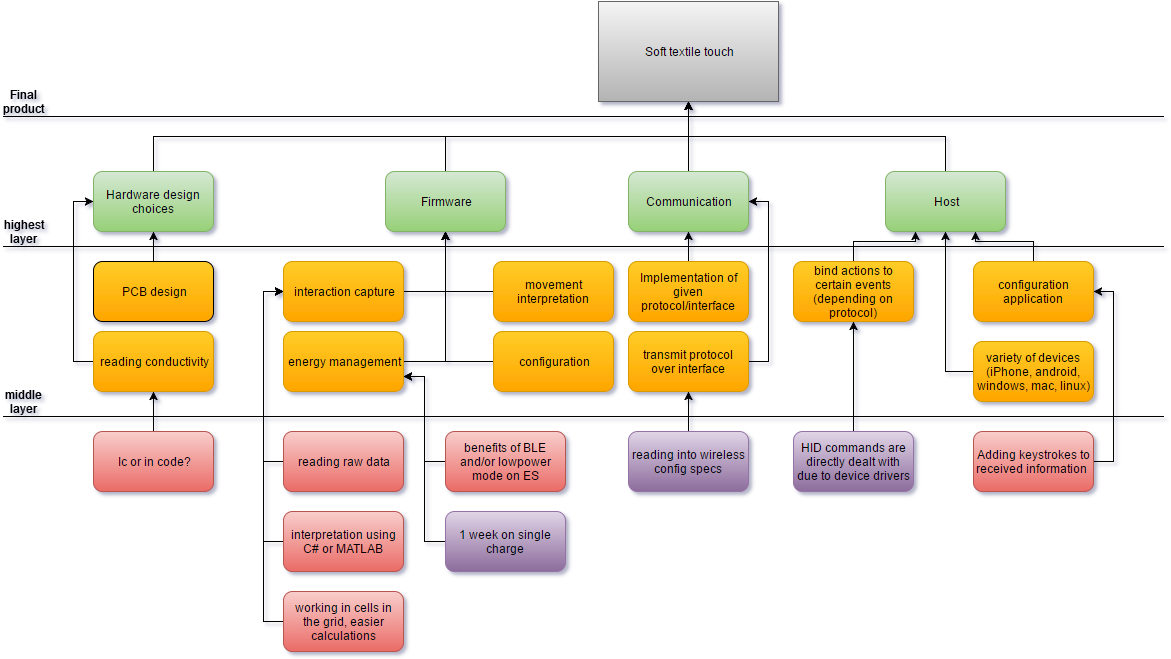

The diagram above was exported from draw.io. Its source (the exported page's mxGraphModel, read from the mxfile embedded in the PNG):
<mxGraphModel dx="1834" dy="804" grid="1" gridSize="10" guides="1" tooltips="1" connect="1" arrows="1" fold="1" page="0" pageScale="1" pageWidth="1169" pageHeight="826" background="#ffffff" math="0" shadow="0">
  <root>
    <mxCell id="0" />
    <mxCell id="1" parent="0" />
    <mxCell id="4" value="Soft textile touch" style="whiteSpace=wrap;html=1;plain-gray" parent="1" vertex="1">
      <mxGeometry x="515" y="30" width="180" height="100" as="geometry" />
    </mxCell>
    <mxCell id="7" style="edgeStyle=orthogonalEdgeStyle;rounded=0;html=1;exitX=0.5;exitY=0;entryX=0.5;entryY=1;jettySize=auto;orthogonalLoop=1;" parent="1" source="5" target="4" edge="1">
      <mxGeometry relative="1" as="geometry" />
    </mxCell>
    <mxCell id="5" value="Firmware" style="rounded=1;whiteSpace=wrap;html=1;plain-green" parent="1" vertex="1">
      <mxGeometry x="302" y="200" width="120" height="60" as="geometry" />
    </mxCell>
    <mxCell id="11" style="edgeStyle=orthogonalEdgeStyle;rounded=0;html=1;exitX=0.5;exitY=0;jettySize=auto;orthogonalLoop=1;" parent="1" source="10" edge="1">
      <mxGeometry relative="1" as="geometry">
        <mxPoint x="605" y="130" as="targetPoint" />
      </mxGeometry>
    </mxCell>
    <mxCell id="10" value="Communication" style="rounded=1;whiteSpace=wrap;html=1;plain-green" parent="1" vertex="1">
      <mxGeometry x="545" y="200" width="120" height="60" as="geometry" />
    </mxCell>
    <mxCell id="14" style="edgeStyle=orthogonalEdgeStyle;rounded=0;html=1;exitX=0.5;exitY=0;entryX=0.5;entryY=1;jettySize=auto;orthogonalLoop=1;" parent="1" source="12" target="4" edge="1">
      <mxGeometry relative="1" as="geometry" />
    </mxCell>
    <mxCell id="12" value="Host" style="rounded=1;whiteSpace=wrap;html=1;plain-green" parent="1" vertex="1">
      <mxGeometry x="802" y="200" width="120" height="60" as="geometry" />
    </mxCell>
    <mxCell id="29" style="edgeStyle=orthogonalEdgeStyle;rounded=0;html=1;exitX=0;exitY=0.5;entryX=0.5;entryY=1;jettySize=auto;orthogonalLoop=1;" parent="1" source="15" target="5" edge="1">
      <mxGeometry relative="1" as="geometry" />
    </mxCell>
    <mxCell id="15" value="configuration" style="rounded=1;whiteSpace=wrap;html=1;plain-orange" parent="1" vertex="1">
      <mxGeometry x="410" y="360" width="120" height="60" as="geometry" />
    </mxCell>
    <mxCell id="20" style="edgeStyle=orthogonalEdgeStyle;rounded=0;html=1;exitX=0.5;exitY=0;entryX=0.75;entryY=1;jettySize=auto;orthogonalLoop=1;" parent="1" source="17" target="12" edge="1">
      <mxGeometry relative="1" as="geometry" />
    </mxCell>
    <mxCell id="17" value="configuration application" style="rounded=1;whiteSpace=wrap;html=1;plain-orange" parent="1" vertex="1">
      <mxGeometry x="890" y="290" width="120" height="60" as="geometry" />
    </mxCell>
    <mxCell id="104" style="edgeStyle=orthogonalEdgeStyle;rounded=0;html=1;exitX=1;exitY=0.5;entryX=1;entryY=0.5;jettySize=auto;orthogonalLoop=1;" parent="1" source="22" target="10" edge="1">
      <mxGeometry relative="1" as="geometry" />
    </mxCell>
    <mxCell id="22" value="transmit protocol over interface" style="rounded=1;whiteSpace=wrap;html=1;plain-orange" parent="1" vertex="1">
      <mxGeometry x="545" y="360" width="120" height="60" as="geometry" />
    </mxCell>
    <mxCell id="30" style="edgeStyle=orthogonalEdgeStyle;rounded=0;html=1;exitX=0;exitY=0.5;entryX=0.5;entryY=1;jettySize=auto;orthogonalLoop=1;" parent="1" source="25" target="5" edge="1">
      <mxGeometry relative="1" as="geometry" />
    </mxCell>
    <mxCell id="25" value="movement interpretation" style="rounded=1;whiteSpace=wrap;html=1;plain-orange" parent="1" vertex="1">
      <mxGeometry x="410" y="290" width="120" height="60" as="geometry" />
    </mxCell>
    <mxCell id="35" style="edgeStyle=orthogonalEdgeStyle;rounded=0;html=1;exitX=1;exitY=0.5;entryX=0.5;entryY=1;jettySize=auto;orthogonalLoop=1;" parent="1" source="28" target="5" edge="1">
      <mxGeometry relative="1" as="geometry" />
    </mxCell>
    <mxCell id="28" value="energy management" style="rounded=1;whiteSpace=wrap;html=1;plain-orange" parent="1" vertex="1">
      <mxGeometry x="200" y="360" width="120" height="60" as="geometry" />
    </mxCell>
    <mxCell id="38" style="edgeStyle=orthogonalEdgeStyle;rounded=0;html=1;exitX=1;exitY=0.5;entryX=0.5;entryY=1;jettySize=auto;orthogonalLoop=1;" parent="1" source="37" target="5" edge="1">
      <mxGeometry relative="1" as="geometry" />
    </mxCell>
    <mxCell id="37" value="interaction capture" style="rounded=1;whiteSpace=wrap;html=1;plain-orange" parent="1" vertex="1">
      <mxGeometry x="200" y="290" width="120" height="60" as="geometry" />
    </mxCell>
    <mxCell id="103" style="edgeStyle=orthogonalEdgeStyle;rounded=0;html=1;exitX=0.5;exitY=0;entryX=0.5;entryY=1;jettySize=auto;orthogonalLoop=1;" parent="1" source="41" target="10" edge="1">
      <mxGeometry relative="1" as="geometry" />
    </mxCell>
    <mxCell id="41" value="Implementation of given protocol/interface" style="rounded=1;whiteSpace=wrap;html=1;plain-orange" parent="1" vertex="1">
      <mxGeometry x="545" y="290" width="120" height="60" as="geometry" />
    </mxCell>
    <mxCell id="44" style="edgeStyle=orthogonalEdgeStyle;rounded=0;html=1;entryX=0.25;entryY=1;jettySize=auto;orthogonalLoop=1;" parent="1" source="43" target="12" edge="1">
      <mxGeometry relative="1" as="geometry" />
    </mxCell>
    <mxCell id="43" value="bind actions to certain events (depending on protocol)" style="rounded=1;whiteSpace=wrap;html=1;plain-orange" parent="1" vertex="1">
      <mxGeometry x="710" y="290" width="120" height="60" as="geometry" />
    </mxCell>
    <mxCell id="56" style="edgeStyle=orthogonalEdgeStyle;rounded=0;html=1;exitX=0.5;exitY=0;entryX=0.5;entryY=1;jettySize=auto;orthogonalLoop=1;" parent="1" source="55" target="4" edge="1">
      <mxGeometry relative="1" as="geometry" />
    </mxCell>
    <mxCell id="55" value="Hardware design choices" style="rounded=1;whiteSpace=wrap;html=1;plain-green" parent="1" vertex="1">
      <mxGeometry x="10" y="200" width="120" height="60" as="geometry" />
    </mxCell>
    <mxCell id="99" style="edgeStyle=orthogonalEdgeStyle;rounded=0;html=1;exitX=0;exitY=0.5;entryX=0;entryY=0.5;jettySize=auto;orthogonalLoop=1;" parent="1" source="57" target="55" edge="1">
      <mxGeometry relative="1" as="geometry" />
    </mxCell>
    <mxCell id="57" value="reading conductivity" style="rounded=1;whiteSpace=wrap;html=1;plain-orange" parent="1" vertex="1">
      <mxGeometry x="10" y="360" width="120" height="60" as="geometry" />
    </mxCell>
    <mxCell id="60" style="edgeStyle=orthogonalEdgeStyle;rounded=0;html=1;jettySize=auto;orthogonalLoop=1;" parent="1" source="59" target="57" edge="1">
      <mxGeometry relative="1" as="geometry" />
    </mxCell>
    <mxCell id="59" value="Ic or in code?" style="rounded=1;whiteSpace=wrap;html=1;plain-red" parent="1" vertex="1">
      <mxGeometry x="10" y="460" width="120" height="60" as="geometry" />
    </mxCell>
    <mxCell id="67" style="edgeStyle=orthogonalEdgeStyle;rounded=0;html=1;exitX=0;exitY=0.5;entryX=0;entryY=0.5;jettySize=auto;orthogonalLoop=1;" parent="1" source="61" target="37" edge="1">
      <mxGeometry relative="1" as="geometry" />
    </mxCell>
    <mxCell id="61" value="reading raw data" style="rounded=1;whiteSpace=wrap;html=1;shadow=0;plain-red" parent="1" vertex="1">
      <mxGeometry x="200" y="460" width="120" height="60" as="geometry" />
    </mxCell>
    <mxCell id="69" style="edgeStyle=orthogonalEdgeStyle;rounded=0;html=1;exitX=0;exitY=0.5;entryX=0;entryY=0.5;jettySize=auto;orthogonalLoop=1;" parent="1" source="68" target="37" edge="1">
      <mxGeometry relative="1" as="geometry" />
    </mxCell>
    <mxCell id="68" value="interpretation using C# or MATLAB" style="rounded=1;whiteSpace=wrap;html=1;plain-red" parent="1" vertex="1">
      <mxGeometry x="200" y="540" width="120" height="60" as="geometry" />
    </mxCell>
    <mxCell id="73" style="edgeStyle=orthogonalEdgeStyle;rounded=0;html=1;exitX=0;exitY=0.5;entryX=1;entryY=0.75;jettySize=auto;orthogonalLoop=1;" parent="1" source="70" target="28" edge="1">
      <mxGeometry relative="1" as="geometry" />
    </mxCell>
    <mxCell id="70" value="benefits of BLE and/or lowpower mode on ES" style="rounded=1;whiteSpace=wrap;html=1;shadow=0;plain-red" parent="1" vertex="1">
      <mxGeometry x="362" y="460" width="120" height="60" as="geometry" />
    </mxCell>
    <mxCell id="76" value="" style="line;html=1;shadow=0;strokeColor=#000000;fillColor=#FFCD28;gradientColor=#FFA500;strokeWidth=1;" parent="1" vertex="1">
      <mxGeometry x="-80" y="270" width="1160" height="10" as="geometry" />
    </mxCell>
    <mxCell id="77" value="highest layer" style="text;html=1;strokeColor=none;fillColor=none;align=center;verticalAlign=middle;whiteSpace=wrap;shadow=0;" parent="1" vertex="1">
      <mxGeometry x="-80" y="250" width="40" height="20" as="geometry" />
    </mxCell>
    <mxCell id="78" value="" style="line;html=1;shadow=0;strokeColor=#000000;fillColor=#FFCD28;gradientColor=#FFA500;strokeWidth=1;" parent="1" vertex="1">
      <mxGeometry x="-80" y="440" width="1160" height="10" as="geometry" />
    </mxCell>
    <mxCell id="80" value="middle layer" style="text;html=1;strokeColor=none;fillColor=none;align=center;verticalAlign=middle;whiteSpace=wrap;shadow=0;" parent="1" vertex="1">
      <mxGeometry x="-80" y="420" width="40" height="20" as="geometry" />
    </mxCell>
    <mxCell id="84" style="edgeStyle=orthogonalEdgeStyle;rounded=0;html=1;exitX=0;exitY=0.5;entryX=1;entryY=0.75;jettySize=auto;orthogonalLoop=1;" parent="1" source="82" target="28" edge="1">
      <mxGeometry relative="1" as="geometry" />
    </mxCell>
    <mxCell id="82" value="1 week on single charge" style="rounded=1;whiteSpace=wrap;html=1;shadow=0;strokeWidth=1;plain-purple" parent="1" vertex="1">
      <mxGeometry x="362" y="540" width="120" height="60" as="geometry" />
    </mxCell>
    <mxCell id="83" value="" style="line;html=1;shadow=0;strokeColor=#000000;strokeWidth=1;fillColor=#FFCD28;gradientColor=#FFA500;" parent="1" vertex="1">
      <mxGeometry x="-80" y="140" width="1160" height="10" as="geometry" />
    </mxCell>
    <mxCell id="85" value="Final product" style="text;html=1;strokeColor=none;fillColor=none;align=center;verticalAlign=middle;whiteSpace=wrap;shadow=0;" parent="1" vertex="1">
      <mxGeometry x="-80" y="120" width="40" height="20" as="geometry" />
    </mxCell>
    <mxCell id="93" style="edgeStyle=orthogonalEdgeStyle;rounded=0;html=1;exitX=1;exitY=0.5;entryX=1;entryY=0.5;jettySize=auto;orthogonalLoop=1;" parent="1" source="87" target="17" edge="1">
      <mxGeometry relative="1" as="geometry" />
    </mxCell>
    <mxCell id="87" value="Adding keystrokes to received information&amp;nbsp;" style="rounded=1;whiteSpace=wrap;html=1;shadow=0;plain-red" parent="1" vertex="1">
      <mxGeometry x="890" y="460" width="120" height="60" as="geometry" />
    </mxCell>
    <mxCell id="89" style="edgeStyle=orthogonalEdgeStyle;rounded=0;html=1;exitX=0;exitY=0.5;entryX=0;entryY=0.5;jettySize=auto;orthogonalLoop=1;" parent="1" source="88" target="37" edge="1">
      <mxGeometry relative="1" as="geometry" />
    </mxCell>
    <mxCell id="88" value="working in cells in the grid, easier calculations" style="rounded=1;whiteSpace=wrap;html=1;shadow=0;plain-red" parent="1" vertex="1">
      <mxGeometry x="200" y="620" width="120" height="60" as="geometry" />
    </mxCell>
    <mxCell id="91" style="edgeStyle=orthogonalEdgeStyle;rounded=0;html=1;exitX=0;exitY=0.5;entryX=0.5;entryY=1;jettySize=auto;orthogonalLoop=1;" parent="1" source="90" target="12" edge="1">
      <mxGeometry relative="1" as="geometry" />
    </mxCell>
    <mxCell id="90" value="variety of devices&lt;div&gt;(iPhone, android, windows, mac, linux)&lt;/div&gt;" style="rounded=1;whiteSpace=wrap;html=1;plain-orange" parent="1" vertex="1">
      <mxGeometry x="890" y="370" width="120" height="60" as="geometry" />
    </mxCell>
    <mxCell id="96" style="edgeStyle=orthogonalEdgeStyle;rounded=0;html=1;exitX=0.5;exitY=0;entryX=0.5;entryY=1;jettySize=auto;orthogonalLoop=1;" parent="1" source="94" target="43" edge="1">
      <mxGeometry relative="1" as="geometry" />
    </mxCell>
    <mxCell id="94" value="HID commands are directly dealt with due to device drivers" style="rounded=1;whiteSpace=wrap;html=1;shadow=0;strokeWidth=1;plain-purple" parent="1" vertex="1">
      <mxGeometry x="710" y="460" width="120" height="60" as="geometry" />
    </mxCell>
    <mxCell id="105" style="edgeStyle=orthogonalEdgeStyle;rounded=0;html=1;exitX=0.5;exitY=0;entryX=0.5;entryY=1;jettySize=auto;orthogonalLoop=1;" parent="1" source="97" target="22" edge="1">
      <mxGeometry relative="1" as="geometry" />
    </mxCell>
    <mxCell id="97" value="reading into wireless config specs" style="rounded=1;whiteSpace=wrap;html=1;shadow=0;strokeWidth=1;plain-purple" parent="1" vertex="1">
      <mxGeometry x="545" y="460" width="120" height="60" as="geometry" />
    </mxCell>
    <mxCell id="100" style="edgeStyle=orthogonalEdgeStyle;rounded=0;html=1;exitX=0.5;exitY=0;entryX=0.5;entryY=1;jettySize=auto;orthogonalLoop=1;" parent="1" source="98" target="55" edge="1">
      <mxGeometry relative="1" as="geometry" />
    </mxCell>
    <mxCell id="98" value="PCB design" style="rounded=1;whiteSpace=wrap;html=1;shadow=0;strokeColor=#000000;strokeWidth=1;fillColor=#FFCD28;gradientColor=#FFA500;" parent="1" vertex="1">
      <mxGeometry x="10" y="290" width="120" height="60" as="geometry" />
    </mxCell>
  </root>
</mxGraphModel>